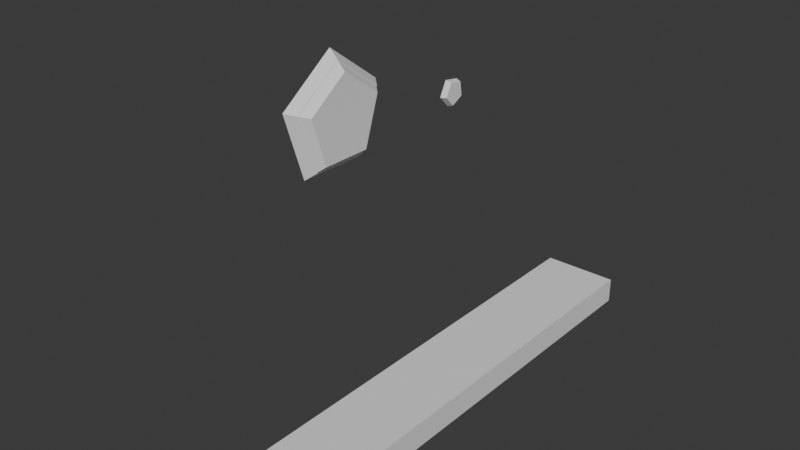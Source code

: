# Source: Blockings.blend  (saved by Blender 4.0.36; exported with 4.5.12 LTS)
import bpy
from mathutils import Matrix  # noqa: F401  (used for matrix-valued properties, if any)

bpy.ops.wm.read_factory_settings(use_empty=True)
scene = bpy.context.scene
scene.name = 'Scene'

# ---- collections
col_chest = bpy.data.collections.new('Chest'); scene.collection.children.link(col_chest)
col_refs = bpy.data.collections.new('Refs'); scene.collection.children.link(col_refs)

# ---- world
world_world = bpy.data.worlds.new('World'); scene.world = world_world
world_world.use_nodes = True; world_world.node_tree.nodes.clear()
_N = world_world.node_tree.nodes; _L = world_world.node_tree.links
n0 = _N.new('ShaderNodeOutputWorld'); n0.name = 'World Output'; n0.location = (300, 300)
n1 = _N.new('ShaderNodeBackground'); n1.name = 'Background'; n1.location = (10, 300)
n1.inputs[0].default_value = (0.05088, 0.05088, 0.05088, 1.0)
_L.new(n1.outputs[0], n0.inputs[0])
n0.is_active_output = True
world_world.color = (0.05088, 0.05088, 0.05088)
world_world.use_sun_shadow = False
world_world.sun_shadow_jitter_overblur = 0.0

# ---- meshes
me_cube = bpy.data.meshes.new('Cube')
me_cube.from_pydata([(-1.0, -1.0, -1.0), (-1.0, -1.0, 1.0), (-1.0, 1.0, -1.0), (-1.0, 1.0, 1.0), (1.0, -1.0, -1.0), (1.0, -1.0, 1.0), (1.0, 1.0, -1.0), (1.0, 1.0, 1.0)], [], [(0, 1, 3, 2), (2, 3, 7, 6), (6, 7, 5, 4), (4, 5, 1, 0), (2, 6, 4, 0), (7, 3, 1, 5)])
_uv = me_cube.uv_layers.new(name='UVMap')
_uv.uv.foreach_set('vector', [0.375, 0.0, 0.625, 0.0, 0.625, 0.25, 0.375, 0.25, 0.375, 0.25, 0.625, 0.25, 0.625, 0.5, 0.375, 0.5, 0.375, 0.5, 0.625, 0.5, 0.625, 0.75, 0.375, 0.75, 0.375, 0.75, 0.625, 0.75, 0.625, 1.0, 0.375, 1.0, 0.125, 0.5, 0.375, 0.5, 0.375, 0.75, 0.125, 0.75, 0.625, 0.5, 0.875, 0.5, 0.875, 0.75, 0.625, 0.75])
me_cube.update()
me_cylinder_001 = bpy.data.meshes.new('Cylinder.001')
me_cylinder_001.from_pydata([(0.0, 1.0, -1.0), (3.455e-08, 1.173, -0.81), (0.9511, 0.309, -1.0), (1.116, 0.3625, -0.81), (0.5878, -0.809, -1.0), (0.6896, -0.9491, -0.81), (-0.5878, -0.809, -1.0), (-0.6896, -0.9491, -0.81), (-0.9511, 0.309, -1.0), (-1.116, 0.3625, -0.81)], [], [(0, 1, 3, 2), (2, 3, 5, 4), (4, 5, 7, 6), (3, 1, 9, 7, 5), (6, 7, 9, 8), (8, 9, 1, 0), (0, 2, 4, 6, 8)])
_uv = me_cylinder_001.uv_layers.new(name='UVMap')
_uv.uv.foreach_set('vector', [1.0, 0.5, 1.0, 1.0, 0.8, 1.0, 0.8, 0.5, 0.8, 0.5, 0.8, 1.0, 0.6, 1.0, 0.6, 0.5, 0.6, 0.5, 0.6, 1.0, 0.4, 1.0, 0.4, 0.5, 0.4783, 0.3242, 0.25, 0.49, 0.02175, 0.3242, 0.1089, 0.05584, 0.3911, 0.05584, 0.4, 0.5, 0.4, 1.0, 0.2, 1.0, 0.2, 0.5, 0.2, 0.5, 0.2, 1.0, 2.98e-08, 1.0, 2.98e-08, 0.5, 0.75, 0.49, 0.9783, 0.3242, 0.8911, 0.05584, 0.6089, 0.05584, 0.5217, 0.3242])
me_cylinder_001.update()
me_cylinder_002 = bpy.data.meshes.new('Cylinder.002')
me_cylinder_002.from_pydata([(0.0, 1.0, -1.0), (3.455e-08, 1.173, -0.81), (0.9511, 0.309, -1.0), (1.116, 0.3625, -0.81), (0.5878, -0.809, -1.0), (0.6896, -0.9491, -0.81), (-0.5878, -0.809, -1.0), (-0.6896, -0.9491, -0.81), (-0.9511, 0.309, -1.0), (-1.116, 0.3625, -0.81)], [], [(0, 1, 3, 2), (2, 3, 5, 4), (4, 5, 7, 6), (3, 1, 9, 7, 5), (6, 7, 9, 8), (8, 9, 1, 0), (0, 2, 4, 6, 8)])
_uv = me_cylinder_002.uv_layers.new(name='UVMap')
_uv.uv.foreach_set('vector', [1.0, 0.5, 1.0, 1.0, 0.8, 1.0, 0.8, 0.5, 0.8, 0.5, 0.8, 1.0, 0.6, 1.0, 0.6, 0.5, 0.6, 0.5, 0.6, 1.0, 0.4, 1.0, 0.4, 0.5, 0.4783, 0.3242, 0.25, 0.49, 0.02175, 0.3242, 0.1089, 0.05584, 0.3911, 0.05584, 0.4, 0.5, 0.4, 1.0, 0.2, 1.0, 0.2, 0.5, 0.2, 0.5, 0.2, 1.0, 2.98e-08, 1.0, 2.98e-08, 0.5, 0.75, 0.49, 0.9783, 0.3242, 0.8911, 0.05584, 0.6089, 0.05584, 0.5217, 0.3242])
me_cylinder_002.update()
me_cylinder_003 = bpy.data.meshes.new('Cylinder.003')
me_cylinder_003.from_pydata([(0.0, 1.0, -1.0), (1.266e-08, 1.173, -0.4939), (0.9511, 0.309, -1.0), (1.116, 0.3625, -0.4939), (0.5878, -0.809, -1.0), (0.6896, -0.9491, -0.4939), (-0.5878, -0.809, -1.0), (-0.6896, -0.9491, -0.4939), (-0.9511, 0.309, -1.0), (-1.116, 0.3625, -0.4939)], [], [(0, 1, 3, 2), (2, 3, 5, 4), (4, 5, 7, 6), (3, 1, 9, 7, 5), (6, 7, 9, 8), (8, 9, 1, 0), (0, 2, 4, 6, 8)])
_uv = me_cylinder_003.uv_layers.new(name='UVMap')
_uv.uv.foreach_set('vector', [1.0, 0.5, 1.0, 1.0, 0.8, 1.0, 0.8, 0.5, 0.8, 0.5, 0.8, 1.0, 0.6, 1.0, 0.6, 0.5, 0.6, 0.5, 0.6, 1.0, 0.4, 1.0, 0.4, 0.5, 0.4783, 0.3242, 0.25, 0.49, 0.02175, 0.3242, 0.1089, 0.05584, 0.3911, 0.05584, 0.4, 0.5, 0.4, 1.0, 0.2, 1.0, 0.2, 0.5, 0.2, 0.5, 0.2, 1.0, 2.98e-08, 1.0, 2.98e-08, 0.5, 0.75, 0.49, 0.9783, 0.3242, 0.8911, 0.05584, 0.6089, 0.05584, 0.5217, 0.3242])
me_cylinder_003.update()

# ---- objects
ob_woodenplane = bpy.data.objects.new('WoodenPlane', me_cube)
ob_keyhole = bpy.data.objects.new('Keyhole', me_cylinder_001)
ob_keyholebackframe = bpy.data.objects.new('KeyholeBackframe', me_cylinder_002)
ob_rivet = bpy.data.objects.new('Rivet', me_cylinder_003)
ob_reftop = bpy.data.objects.new('RefTop', None)
ob_reffront = bpy.data.objects.new('RefFront', None)

# ---- transforms, parenting, visibility, modifiers, constraints
ob_woodenplane.location = (3.402, 0.005671, 0.07805)
ob_woodenplane.scale = (0.2877, 1.882, 0.09613)
ob_keyhole.location = (2.212, 0.03853, 1.826)
ob_keyhole.rotation_euler = (1.571, 1.26, 1.571)
ob_keyhole.scale = (0.3496, 0.3496, -0.3233)
ob_keyholebackframe.location = (2.088, 0.03895, 1.826)
ob_keyholebackframe.rotation_euler = (1.571, 1.26, 1.571)
ob_keyholebackframe.scale = (0.4171, 0.4171, -0.3858)
ob_rivet.location = (2.559, 1.117, 1.745)
ob_rivet.rotation_euler = (1.571, 2.048, 1.571)
ob_rivet.scale = (0.09854, 0.09854, -0.09114)
ob_reftop.location = (1.9, 0.0, 0.0)
ob_reftop.rotation_euler = (0.0, -0.0, 1.571)
ob_reftop.empty_display_type = 'IMAGE'
ob_reftop.empty_display_size = 5.0
ob_reffront.location = (0.0, 0.0, 2.0)
ob_reffront.rotation_euler = (1.571, 0.0, 1.571)
ob_reffront.empty_display_type = 'IMAGE'
ob_reffront.empty_display_size = 5.0

# ---- collection membership
col_chest.objects.link(ob_woodenplane)
col_chest.objects.link(ob_keyhole)
col_chest.objects.link(ob_keyholebackframe)
col_chest.objects.link(ob_rivet)
col_refs.objects.link(ob_reftop)
col_refs.objects.link(ob_reffront)

# ---- scene / render settings (as saved in the file)
scene.frame_start = 1; scene.frame_end = 250; scene.frame_set(1)
scene.render.engine = 'BLENDER_EEVEE_NEXT'
scene.cycles.sampling_pattern = 'TABULATED_SOBOL'
bpy.context.view_layer.update()

# ---- added for rendering (the .blend has no active camera and no usable light): camera, sun
cam_auto = bpy.data.cameras.new('AutoCamera')
cam_auto.lens = 50.0
cam_auto.sensor_width = 36.0
cam_auto.clip_end = 1000.0
ob_auto_camera = bpy.data.objects.new('AutoCamera', cam_auto)
scene.collection.objects.link(ob_auto_camera)
ob_auto_camera.location = (7.36161, -5.17432, 4.65354)
ob_auto_camera.rotation_euler = (1.09748, -7.21219e-08, 0.694738)
scene.camera = ob_auto_camera
light_auto_sun = bpy.data.lights.new('AutoSun', 'SUN')
light_auto_sun.energy = 3.0
light_auto_sun.angle = 0.0523599
ob_auto_sun = bpy.data.objects.new('AutoSun', light_auto_sun)
scene.collection.objects.link(ob_auto_sun)
ob_auto_sun.rotation_euler = (0.872665, 0.174533, 0.523599)
bpy.context.view_layer.update()

